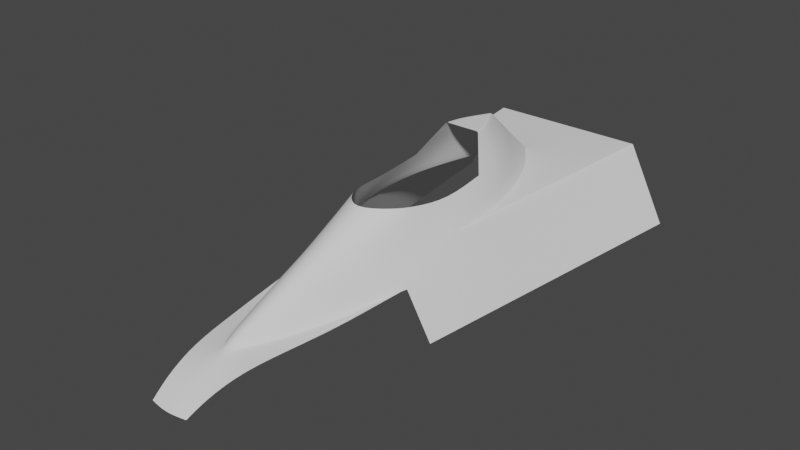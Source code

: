 # Source: brabham_bt46.blend  (saved by Blender 3.6.11; exported with 4.5.12 LTS)
import bpy
from mathutils import Matrix  # noqa: F401  (used for matrix-valued properties, if any)

bpy.ops.wm.read_factory_settings(use_empty=True)
scene = bpy.context.scene
scene.name = 'Scene'

# ---- collections
col_references = bpy.data.collections.new('references'); scene.collection.children.link(col_references)
col_brabham_bt46 = bpy.data.collections.new('brabham bt46'); scene.collection.children.link(col_brabham_bt46)

# ---- world
world_world = bpy.data.worlds.new('World'); scene.world = world_world
world_world.use_nodes = True; world_world.node_tree.nodes.clear()
_N = world_world.node_tree.nodes; _L = world_world.node_tree.links
n0 = _N.new('ShaderNodeOutputWorld'); n0.name = 'World Output'; n0.location = (300, 300)
n1 = _N.new('ShaderNodeBackground'); n1.name = 'Background'; n1.location = (10, 300)
n1.inputs[0].default_value = (0.05088, 0.05088, 0.05088, 1.0)
_L.new(n1.outputs[0], n0.inputs[0])
n0.is_active_output = True
world_world.color = (0.05088, 0.05088, 0.05088)
world_world.use_sun_shadow = False
world_world.sun_shadow_jitter_overblur = 0.0

# ---- meshes
me_cube_001 = bpy.data.meshes.new('Cube.001')
me_cube_001.from_pydata([(-1.0, -1.0, 0.0), (-1.0, -1.0, 0.9142), (-1.0, 1.0, 0.0), (-1.0, 1.0, 0.9142), (1.0, -1.0, 0.0), (1.0, -1.0, 0.9142), (1.0, 1.0, 0.0), (1.0, 1.0, 0.9142)], [], [(0, 1, 3, 2), (2, 3, 7, 6), (6, 7, 5, 4), (4, 5, 1, 0), (2, 6, 4, 0), (7, 3, 1, 5)])
_uv = me_cube_001.uv_layers.new(name='UVMap')
_uv.uv.foreach_set('vector', [0.375, 0.0, 0.625, 0.0, 0.625, 0.25, 0.375, 0.25, 0.375, 0.25, 0.625, 0.25, 0.625, 0.5, 0.375, 0.5, 0.375, 0.5, 0.625, 0.5, 0.625, 0.75, 0.375, 0.75, 0.375, 0.75, 0.625, 0.75, 0.625, 1.0, 0.375, 1.0, 0.125, 0.5, 0.375, 0.5, 0.375, 0.75, 0.125, 0.75, 0.625, 0.5, 0.875, 0.5, 0.875, 0.75, 0.625, 0.75])
me_cube_001.update()
me_cube_002 = bpy.data.meshes.new('Cube.002')
me_cube_002.from_pydata([(-1.0, -1.058, 0.0), (-1.0, -1.058, 0.9427), (-1.0, 1.028, 0.0), (-1.0, 1.028, 0.9427), (1.0, -1.058, 0.0), (1.0, -1.058, 0.9427), (1.0, 1.028, 0.0), (1.0, 1.028, 0.9427)], [], [(0, 1, 3, 2), (2, 3, 7, 6), (6, 7, 5, 4), (4, 5, 1, 0), (2, 6, 4, 0), (7, 3, 1, 5)])
_uv = me_cube_002.uv_layers.new(name='UVMap')
_uv.uv.foreach_set('vector', [0.375, 0.0, 0.625, 0.0, 0.625, 0.25, 0.375, 0.25, 0.375, 0.25, 0.625, 0.25, 0.625, 0.5, 0.375, 0.5, 0.375, 0.5, 0.625, 0.5, 0.625, 0.75, 0.375, 0.75, 0.375, 0.75, 0.625, 0.75, 0.625, 1.0, 0.375, 1.0, 0.125, 0.5, 0.375, 0.5, 0.375, 0.75, 0.125, 0.75, 0.625, 0.5, 0.875, 0.5, 0.875, 0.75, 0.625, 0.75])
me_cube_002.update()
me_cube_004 = bpy.data.meshes.new('Cube.004')
me_cube_004.from_pydata([(0.711, 1.08, 0.05227), (0.1334, -1.078, 0.5377), (0.0, 0.6282, 0.5126), (0.0, 1.08, 0.5126), (0.0, -1.82, 0.2954), (0.4751, 1.08, 0.5126), (0.0, 0.2641, 0.8407), (0.2164, -0.1408, 0.6586), (0.462, -0.8574, 0.05227), (0.2496, -0.7462, 0.4618), (0.0, -0.9179, 0.6883), (0.5173, -0.4272, 0.05227), (0.3123, -0.4272, 0.474), (0.2255, -0.4272, 0.6254), (0.2075, -1.298, 0.2905), (0.3151, -0.1396, 0.4841), (0.1071, -0.009277, 0.8407), (0.0, -0.009277, 0.8407), (0.309, -0.8574, 0.3169), (0.0, -1.114, 0.6008), (0.1476, -0.7603, 0.6693), (0.1068, -1.317, 0.4548), (0.0, -1.329, 0.5118), (0.3844, -0.4272, 0.3257), (0.563, 1.08, 0.341), (0.2026, 0.2824, 0.4988), (0.2652, 0.0819, 0.4919), (0.0, 0.1039, 0.8407), (0.08976, 0.09994, 0.8407), (0.4212, -0.1165, 0.3289), (0.4496, 0.1233, 0.3313), (0.478, 0.3624, 0.3337), (0.3446, -0.1281, 0.4817), (0.3696, 0.1037, 0.4876), (0.3942, 0.3315, 0.4935), (0.5582, -0.1095, 0.05227), (0.5902, 0.14, 0.05227), (0.6232, 0.3965, 0.05227), (0.6602, 0.6846, 0.05227), (0.1346, 0.4436, 0.5049), (0.4281, 0.6449, 0.5015), (0.0, 0.4218, 0.6986), (0.5132, 0.6595, 0.3368), (0.0, -0.8574, 0.3169), (0.0, -0.1422, 0.6586), (0.2591, -1.301, 0.2904), (0.0, -2.159, 0.1528), (0.1139, -2.137, 0.1533), (0.1375, -1.546, 0.2932), (0.2197, -1.546, 0.283), (0.07668, -1.555, 0.3684), (0.0, -1.561, 0.4207), (0.2851, -1.07, 0.3041), (0.2603, -1.063, 0.3046), (0.1864, -0.6492, 0.6536), (0.2037, 0.09044, 0.6748), (0.1277, 0.2883, 0.6636), (0.0, -1.705, 0.3587), (0.1693, -1.839, 0.2767), (0.04553, -1.768, 0.2946), (0.05919, -1.704, 0.3149), (0.1341, -2.032, 0.2152), (0.0, -1.989, 0.2409)], [(18, 43), (7, 44)], [(15, 26, 55, 7), (3, 2, 39, 40, 5), (1, 19, 22, 21), (6, 27, 28), (13, 54, 9, 12), (12, 9, 18, 23), (5, 40, 42, 24), (7, 13, 12, 15), (24, 42, 38, 0), (23, 18, 8, 11), (6, 56, 41), (28, 27, 17, 16), (28, 55, 56, 6), (37, 31, 30, 36), (36, 30, 29, 35), (35, 29, 23, 11), (34, 25, 26, 33), (33, 26, 15, 32), (32, 15, 12), (31, 34, 33, 30), (30, 33, 32, 29), (29, 32, 12, 23), (40, 39, 25, 34), (42, 40, 34, 31), (41, 39, 2), (38, 42, 31, 37), (18, 53, 52), (48, 59, 58, 49), (14, 21, 50, 48), (21, 22, 51, 50), (14, 48, 49, 45), (52, 53, 14, 45), (1, 20, 10, 19), (48, 50, 60, 59), (62, 46, 47, 61), (56, 55, 26, 25), (7, 55, 28, 16), (41, 56, 25, 39), (59, 60, 57, 4), (60, 50, 51, 57), (4, 62, 61, 58, 59), (9, 54, 20, 1), (1, 21, 14, 53, 18, 9)])
me_cube_004.polygons.foreach_set('use_smooth', [True] * 43)
_k = set([(4, 59), (14, 48), (14, 53), (18, 53), (48, 59)])
me_cube_004.attributes.new('sharp_edge', 'BOOLEAN', 'EDGE').data.foreach_set('value', [ (min(e.vertices), max(e.vertices)) in _k for e in me_cube_004.edges])
_k = {(0, 38): 1.0, (0, 24): 1.0, (5, 40): 1.0, (1, 19): 1.0, (7, 16): 1.0, (7, 13): 1.0, (6, 41): 1.0, (10, 20): 1.0, (8, 18): 1.0, (12, 15): 1.0, (16, 28): 1.0, (16, 17): 1.0, (18, 53): 1.0, (5, 24): 1.0, (25, 26): 1.0, (25, 39): 1.0, (15, 26): 1.0, (6, 28): 1.0, (12, 32): 1.0, (32, 33): 1.0, (33, 34): 1.0, (11, 35): 1.0, (35, 36): 1.0, (36, 37): 1.0, (37, 38): 1.0, (2, 39): 1.0, (34, 40): 1.0, (2, 41): 1.0, (14, 48): 1.0, (46, 47): 1.0, (18, 52): 1.0, (48, 59): 1.0, (49, 58): 1.0, (45, 49): 1.0, (45, 52): 1.0, (14, 53): 1.0, (20, 54): 1.0, (13, 54): 0.99, (9, 12): 1.0, (8, 11): 1.0, (58, 61): 1.0, (4, 59): 1.0, (47, 61): 1.0, (1, 9): 1.0}
me_cube_004.attributes.new('crease_edge', 'FLOAT', 'EDGE').data.foreach_set('value', [_k.get((min(e.vertices), max(e.vertices)), 0.0) for e in me_cube_004.edges])
_uv = me_cube_004.uv_layers.new(name='UVMap')
_uv.uv.foreach_set('vector', [0.5172, 0.6089, 0.5237, 0.5917, 0.5769, 0.5884, 0.5673, 0.6063, 0.5, 0.375, 0.0, 0.0, 0.2946, 0.3207, 0.5174, 0.5378, 0.521, 0.5, 0.5681, 0.6889, 0.6684, 0.7251, 0.6, 0.7725, 0.5266, 0.7093, 0.75, 0.571, 0.75, 0.5849, 0.6749, 0.5853, 0.625, 0.6311, 0.625, 0.6641, 0.5049, 0.6589, 0.5087, 0.6311, 0.5087, 0.6311, 0.5049, 0.6589, 0.4596, 0.659, 0.4617, 0.6311, 0.521, 0.5, 0.5174, 0.5378, 0.4652, 0.5366, 0.4666, 0.5, 0.5673, 0.6063, 0.625, 0.6311, 0.5087, 0.6311, 0.5172, 0.6089, 0.4666, 0.5, 0.4652, 0.5366, 0.375, 0.5344, 0.375, 0.5, 0.4617, 0.6311, 0.4596, 0.659, 0.375, 0.659, 0.375, 0.6311, 0.625, 0.5712, 0.5576, 0.5545, 0.3543, 0.3238, 0.6749, 0.5853, 0.75, 0.5849, 0.75, 0.5948, 0.625, 0.5948, 0.625, 0.5854, 0.5769, 0.5884, 0.5576, 0.5545, 0.625, 0.5712, 0.375, 0.5595, 0.4643, 0.5624, 0.4635, 0.5832, 0.375, 0.5818, 0.375, 0.5818, 0.4635, 0.5832, 0.4627, 0.6041, 0.375, 0.6035, 0.375, 0.6035, 0.4627, 0.6041, 0.4617, 0.6311, 0.375, 0.6311, 0.5149, 0.5651, 0.5296, 0.5764, 0.5237, 0.5917, 0.5131, 0.5849, 0.5131, 0.5849, 0.5237, 0.5917, 0.5172, 0.6089, 0.5112, 0.6051, 0.5112, 0.6051, 0.5172, 0.6089, 0.5087, 0.6311, 0.4643, 0.5624, 0.5149, 0.5651, 0.5131, 0.5849, 0.4635, 0.5832, 0.4635, 0.5832, 0.5131, 0.5849, 0.5112, 0.6051, 0.4627, 0.6041, 0.4627, 0.6041, 0.5112, 0.6051, 0.5087, 0.6311, 0.4617, 0.6311, 0.5174, 0.5378, 0.2946, 0.3207, 0.5296, 0.5764, 0.5149, 0.5651, 0.4652, 0.5366, 0.5174, 0.5378, 0.5149, 0.5651, 0.4643, 0.5624, 0.3543, 0.3238, 0.2946, 0.3207, 0.0, 0.0, 0.375, 0.5344, 0.4652, 0.5366, 0.4643, 0.5624, 0.375, 0.5595, 0.4589, 0.6685, 0.455, 0.6864, 0.4549, 0.6871, 0.4514, 0.7284, 0.4519, 0.7408, 0.4521, 0.745, 0.4514, 0.7284, 0.4505, 0.7068, 0.5266, 0.7093, 0.4894, 0.7297, 0.451, 0.7176, 0.5266, 0.7093, 0.6, 0.7725, 0.5261, 0.8237, 0.4894, 0.7297, 0.4505, 0.7068, 0.4514, 0.7284, 0.4514, 0.7284, 0.4506, 0.7071, 0.4549, 0.6871, 0.455, 0.6864, 0.4505, 0.7068, 0.4506, 0.7071, 0.5681, 0.6889, 0.625, 0.6643, 0.75, 0.6685, 0.6684, 0.7251, 0.451, 0.7176, 0.4894, 0.7297, 0.4712, 0.7504, 0.4519, 0.7408, 0.4521, 0.875, 0.4521, 0.875, 0.4523, 0.75, 0.4523, 0.75, 0.5576, 0.5545, 0.5769, 0.5884, 0.5237, 0.5917, 0.5296, 0.5764, 0.5673, 0.6063, 0.5769, 0.5884, 0.625, 0.5854, 0.625, 0.5948, 0.3543, 0.3238, 0.5576, 0.5545, 0.5296, 0.5764, 0.2946, 0.3207, 0.4519, 0.7408, 0.4712, 0.7504, 0.4957, 0.7934, 0.4523, 0.75, 0.4712, 0.7504, 0.4894, 0.7297, 0.5261, 0.8237, 0.4957, 0.7934, 0.4521, 0.875, 0.4521, 0.875, 0.4523, 0.75, 0.4521, 0.745, 0.4519, 0.7408, 0.5049, 0.6589, 0.625, 0.6641, 0.625, 0.6643, 0.5681, 0.6889, 0.5681, 0.6889, 0.5266, 0.7093, 0.4505, 0.7068, 0.455, 0.6864, 0.4589, 0.6685, 0.5035, 0.6685])
me_cube_004.update()

# ---- objects
ob_front = bpy.data.objects.new('front', None)
ob_dimensions = bpy.data.objects.new('dimensions', me_cube_001)
ob_left = bpy.data.objects.new('left', None)
ob_top = bpy.data.objects.new('top', None)
ob_dimensions_001 = bpy.data.objects.new('dimensions.001', me_cube_002)
ob_back = bpy.data.objects.new('back', None)
ob_root = bpy.data.objects.new('root', None)
ob_cube = bpy.data.objects.new('Cube', me_cube_004)

# ---- transforms, parenting, visibility, modifiers, constraints
ob_front.location = (1.046, -8.449, -0.04825)
ob_front.rotation_euler = (1.571, -0.0, 0.0)
ob_front.scale = (1.559, 1.559, 1.559)
ob_front.empty_display_type = 'IMAGE'
ob_front.empty_display_size = 5.0
ob_front.show_empty_image_perspective = False
ob_front.use_empty_image_alpha = True
ob_front.empty_image_side = 'FRONT'
ob_front.color = (1.0, 1.0, 1.0, 0.2353)
ob_dimensions.location = (0.0, 0.0, 0.0)
ob_dimensions.scale = (0.7745, 1.295, 1.0)
ob_dimensions.hide_render = True
ob_left.location = (10.96, -0.02981, -1.143)
ob_left.rotation_euler = (1.571, -0.0, 1.571)
ob_left.scale = (1.63, 1.63, 1.63)
ob_left.empty_display_type = 'IMAGE'
ob_left.empty_display_size = 5.0
ob_left.show_empty_image_perspective = False
ob_left.use_empty_image_alpha = True
ob_left.empty_image_side = 'FRONT'
ob_left.color = (1.0, 1.0, 1.0, 0.2353)
ob_top.location = (-1.045, -0.02365, 9.596)
ob_top.rotation_euler = (0.0, -0.0, 1.571)
ob_top.scale = (1.624, 1.624, 1.624)
ob_top.empty_display_type = 'IMAGE'
ob_top.empty_display_size = 5.0
ob_top.show_empty_image_perspective = False
ob_top.use_empty_image_alpha = True
ob_top.empty_image_side = 'FRONT'
ob_top.color = (1.0, 1.0, 1.0, 0.2353)
ob_dimensions_001.location = (0.0, 0.0, 0.0)
ob_dimensions_001.scale = (0.7745, 2.039, 1.0)
ob_dimensions_001.hide_render = True
ob_back.location = (1.058, 12.97, -0.04866)
ob_back.rotation_euler = (1.571, -0.0, 3.142)
ob_back.scale = (1.572, 1.572, 1.572)
ob_back.empty_display_type = 'IMAGE'
ob_back.empty_display_size = 5.0
ob_back.show_empty_image_perspective = False
ob_back.use_empty_image_alpha = True
ob_back.empty_image_side = 'FRONT'
ob_back.color = (1.0, 1.0, 1.0, 0.2353)
ob_root.location = (0.0, 0.0, 0.0)
ob_cube.location = (0.0, 0.0, 0.0)
_m = ob_cube.modifiers.new('Mirror', 'MIRROR')
_m.use_clip = True
_m = ob_cube.modifiers.new('Subdivision', 'SUBSURF')
_m.show_only_control_edges = False
_m = ob_cube.modifiers.new('Bevel', 'BEVEL')
_m.offset_type = 'WIDTH'
_m = ob_cube.modifiers.new('WeightedNormal', 'WEIGHTED_NORMAL')

# ---- collection membership
col_references.objects.link(ob_front)
col_references.objects.link(ob_dimensions)
col_references.objects.link(ob_left)
col_references.objects.link(ob_top)
col_references.objects.link(ob_dimensions_001)
col_references.objects.link(ob_back)
col_brabham_bt46.objects.link(ob_root)
col_brabham_bt46.objects.link(ob_cube)

# ---- scene / render settings (as saved in the file)
scene.frame_start = 1; scene.frame_end = 250; scene.frame_set(1)
scene.render.engine = 'BLENDER_EEVEE_NEXT'
scene.cycles.sampling_pattern = 'TABULATED_SOBOL'
scene.view_settings.view_transform = 'Filmic'
bpy.context.view_layer.update()

# ---- added for rendering (the .blend has no active camera and no usable light): camera, sun
cam_auto = bpy.data.cameras.new('AutoCamera')
cam_auto.lens = 50.0
cam_auto.sensor_width = 36.0
cam_auto.clip_end = 1000.0
ob_auto_camera = bpy.data.objects.new('AutoCamera', cam_auto)
scene.collection.objects.link(ob_auto_camera)
ob_auto_camera.location = (3.35302, -4.56301, 3.12888)
ob_auto_camera.rotation_euler = (1.09748, -7.21219e-08, 0.694738)
scene.camera = ob_auto_camera
light_auto_sun = bpy.data.lights.new('AutoSun', 'SUN')
light_auto_sun.energy = 3.0
light_auto_sun.angle = 0.0523599
ob_auto_sun = bpy.data.objects.new('AutoSun', light_auto_sun)
scene.collection.objects.link(ob_auto_sun)
ob_auto_sun.rotation_euler = (0.872665, 0.174533, 0.523599)
bpy.context.view_layer.update()

